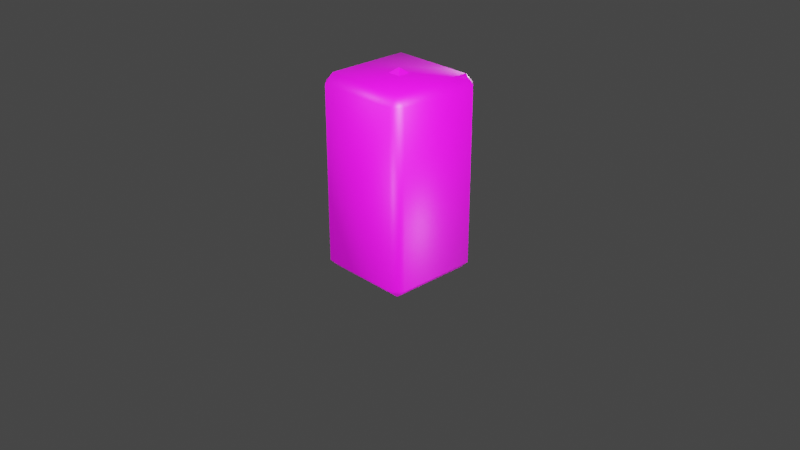 # Source: battery.blend  (saved by Blender 2.80.74; exported with 4.5.12 LTS)
import bpy
from mathutils import Matrix  # noqa: F401  (used for matrix-valued properties, if any)

bpy.ops.wm.read_factory_settings(use_empty=True)
scene = bpy.context.scene
scene.name = 'Scene'

# ---- collections
col_collection = bpy.data.collections.new('Collection'); scene.collection.children.link(col_collection)

# ---- images (referenced by path relative to the original .blend; pixels are not part of the script)
import os
ASSET_DIR = os.environ.get("B2B_ASSET_DIR", "")  # directory of the original .blend (textures are referenced by path, not embedded)
HERE = os.path.dirname(os.path.abspath(__file__))  # packed textures are extracted next to this script under _unpacked/

def load_image(name, relpath, width, height, colorspace="sRGB"):
    """Load a texture the original file referenced (path relative to the .blend, or extracted next to this script)."""
    p = next((c for c in (os.path.join(HERE, relpath), os.path.join(ASSET_DIR, relpath)) if relpath and os.path.exists(c)), "")
    if p:
        img = bpy.data.images.load(p, check_existing=True)
        img.name = name
    else:  # same state as the original file: an image datablock whose file is absent (Cycles renders it pink)
        img = bpy.data.images.new(name, width, height)
        img.source = "FILE"
        img.filepath = "//" + (relpath or name)
    img.colorspace_settings.name = colorspace
    return img
img_tofuu_tex_png = load_image('tofuu_tex.png', 'tofuu_tex.png', 1024, 1024, 'sRGB')
img_render_result = load_image('Render Result', '', 1024, 1024, 'sRGB')

# ---- materials (node trees are filled in below, after node groups)
mat_default_obj = bpy.data.materials.new('Default_OBJ')
mat_default_obj.use_transparent_shadow = False
mat_default_obj.roughness = 0.5
mat_default_obj_1 = bpy.data.materials.new('Default OBJ')
mat_default_obj_1.use_transparent_shadow = False

# ---- node groups
ng_auto_smooth = bpy.data.node_groups.new('Auto Smooth', 'GeometryNodeTree')
_s = ng_auto_smooth.interface.new_socket(name='Geometry', in_out='OUTPUT', socket_type='NodeSocketGeometry')
_s = ng_auto_smooth.interface.new_socket(name='Geometry', in_out='INPUT', socket_type='NodeSocketGeometry')
_s = ng_auto_smooth.interface.new_socket(name='Angle', in_out='INPUT', socket_type='NodeSocketFloat')
_s.subtype = 'ANGLE'
_s.min_value = 0.0
_s.max_value = 3.142
ng_auto_smooth.is_modifier = True
_N = ng_auto_smooth.nodes; _L = ng_auto_smooth.links
n0 = _N.new('NodeGroupOutput'); n0.name = 'Group Output'; n0.location = (480, -100)
n1 = _N.new('NodeGroupInput'); n1.name = 'Group Input'; n1.location = (-420, -300)
n2 = _N.new('NodeGroupInput'); n2.name = 'Group Input.001'; n2.location = (-60, -100)
n3 = _N.new('GeometryNodeSetShadeSmooth'); n3.name = 'Set Shade Smooth'; n3.location = (120, -100)
n3.domain = 'EDGE'
n4 = _N.new('GeometryNodeSetShadeSmooth'); n4.name = 'Set Shade Smooth.001'; n4.location = (300, -100)
n5 = _N.new('GeometryNodeInputMeshEdgeAngle'); n5.name = 'Edge Angle'; n5.location = (-420, -220)
n6 = _N.new('GeometryNodeInputEdgeSmooth'); n6.name = 'Is Edge Smooth'; n6.location = (-60, -160)
n7 = _N.new('GeometryNodeInputShadeSmooth'); n7.name = 'Is Face Smooth'; n7.location = (-240, -340)
n8 = _N.new('FunctionNodeBooleanMath'); n8.name = 'Boolean Math'; n8.location = (-60, -220)
n9 = _N.new('FunctionNodeCompare'); n9.name = 'Compare'; n9.location = (-240, -180)
n9.operation = 'LESS_EQUAL'
_L.new(n5.outputs[0], n9.inputs[0])
_L.new(n4.outputs[0], n0.inputs[0])
_L.new(n1.outputs[1], n9.inputs[1])
_L.new(n9.outputs[0], n8.inputs[0])
_L.new(n7.outputs[0], n8.inputs[1])
_L.new(n2.outputs[0], n3.inputs[0])
_L.new(n6.outputs[0], n3.inputs[1])
_L.new(n3.outputs[0], n4.inputs[0])
_L.new(n8.outputs[0], n3.inputs[2])
n0.is_active_output = True

# ---- material node trees
mat_default_obj.use_nodes = True; mat_default_obj.node_tree.nodes.clear()
_N = mat_default_obj.node_tree.nodes; _L = mat_default_obj.node_tree.links
n0 = _N.new('ShaderNodeOutputMaterial'); n0.name = 'Material Output'; n0.location = (300, 300)
n1 = _N.new('ShaderNodeBsdfPrincipled'); n1.name = 'Principled BSDF'; n1.location = (10, 300)
n1.distribution = 'GGX'
n1.subsurface_method = 'BURLEY'
n1.inputs[3].default_value = 1.45
n1.inputs[27].default_value = (0.0, 0.0, 0.0, 1.0)
n1.inputs[28].default_value = 1.0
n2 = _N.new('ShaderNodeTexImage'); n2.name = 'Image Texture'; n2.location = (-300, 600)
n2.image = img_tofuu_tex_png
_L.new(n1.outputs[0], n0.inputs[0])
_L.new(n2.outputs[0], n1.inputs[0])
n0.is_active_output = True
mat_default_obj_1.use_nodes = True; mat_default_obj_1.node_tree.nodes.clear()
_N = mat_default_obj_1.node_tree.nodes; _L = mat_default_obj_1.node_tree.links
n0 = _N.new('ShaderNodeOutputMaterial'); n0.name = 'Material Output'; n0.location = (300, 300)
n1 = _N.new('ShaderNodeBsdfPrincipled'); n1.name = 'Principled BSDF'; n1.location = (10, 300)
n1.distribution = 'GGX'
n1.subsurface_method = 'BURLEY'
n1.inputs[3].default_value = 1.45
n1.inputs[27].default_value = (0.0, 0.0, 0.0, 1.0)
n1.inputs[28].default_value = 1.0
n2 = _N.new('ShaderNodeTexImage'); n2.name = 'Image Texture'; n2.location = (-180, 280)
n2.image = img_render_result
_L.new(n1.outputs[0], n0.inputs[0])
_L.new(n2.outputs[0], n1.inputs[0])
n0.is_active_output = True

# ---- world
world_world = bpy.data.worlds.new('World'); scene.world = world_world
world_world.use_nodes = True; world_world.node_tree.nodes.clear()
_N = world_world.node_tree.nodes; _L = world_world.node_tree.links
n0 = _N.new('ShaderNodeOutputWorld'); n0.name = 'World Output'; n0.location = (300, 300)
n1 = _N.new('ShaderNodeBackground'); n1.name = 'Background'; n1.location = (10, 300)
n1.inputs[0].default_value = (0.05088, 0.05088, 0.05088, 1.0)
_L.new(n1.outputs[0], n0.inputs[0])
n0.is_active_output = True
world_world.color = (0.05088, 0.05088, 0.05088)
world_world.use_sun_shadow = False
world_world.sun_shadow_jitter_overblur = 0.0

# ---- cameras
cam_camera = bpy.data.cameras.new('Camera')
cam_camera.clip_end = 100.0
cam_camera.ortho_scale = 7.314

# ---- lights
light_light = bpy.data.lights.new('Light', 'POINT')
light_light.transmission_factor = 0.0
light_light.energy = 4000.0
light_light.shadow_soft_size = 0.1
light_light.shadow_maximum_resolution = 0.006
light_light.use_absolute_resolution = True
light_light_001 = bpy.data.lights.new('Light.001', 'POINT')
light_light_001.transmission_factor = 0.0
light_light_001.energy = 1000.0
light_light_001.shadow_soft_size = 0.1
light_light_001.shadow_maximum_resolution = 0.006
light_light_001.use_absolute_resolution = True
light_light_002 = bpy.data.lights.new('Light.002', 'POINT')
light_light_002.transmission_factor = 0.0
light_light_002.energy = 1000.0
light_light_002.shadow_soft_size = 0.1
light_light_002.shadow_maximum_resolution = 0.006
light_light_002.use_absolute_resolution = True
light_light_003 = bpy.data.lights.new('Light.003', 'POINT')
light_light_003.transmission_factor = 0.0
light_light_003.energy = 1000.0
light_light_003.shadow_soft_size = 0.1
light_light_003.shadow_maximum_resolution = 0.006
light_light_003.use_absolute_resolution = True
light_light_004 = bpy.data.lights.new('Light.004', 'POINT')
light_light_004.transmission_factor = 0.0
light_light_004.energy = 1000.0
light_light_004.shadow_soft_size = 0.1
light_light_004.shadow_maximum_resolution = 0.006
light_light_004.use_absolute_resolution = True
light_light_005 = bpy.data.lights.new('Light.005', 'POINT')
light_light_005.transmission_factor = 0.0
light_light_005.energy = 1000.0
light_light_005.shadow_soft_size = 0.1
light_light_005.shadow_maximum_resolution = 0.006
light_light_005.use_absolute_resolution = True

# ---- meshes
me_m_gso_block_111_instance_001_m_gso_block_111_instance_004 = bpy.data.meshes.new('m_GSO_Block_111_Instance.001_m_GSO_Block_111_Instance.004')
me_m_gso_block_111_instance_001_m_gso_block_111_instance_004.from_pydata([(-0.132, 1.5, -0.132), (0.0, 1.6, 8.371e-07), (-0.132, 1.5, 0.132), (-0.132, -0.5, 0.132), (0.0, -0.6, 0.0), (-0.132, -0.5, -0.132), (0.132, 1.5, -0.132), (0.132, 1.5, 0.132), (0.132, -0.5, 0.132), (0.132, -0.5, -0.132), (-0.4467, -0.4467, -0.547), (0.4467, -0.4467, -0.547), (0.4467, 1.447, -0.547), (-0.4467, 1.447, -0.547), (0.4467, 1.547, -0.4467), (0.4467, 1.547, 0.4467), (-0.4467, 1.547, 0.4467), (-0.4467, 1.547, -0.4467), (-0.4467, -0.547, -0.4467), (-0.4467, -0.547, 0.4467), (0.4467, -0.547, 0.4467), (0.4467, -0.547, -0.4467), (0.547, -0.4467, -0.4467), (0.547, -0.4467, 0.4467), (0.547, 1.447, 0.4467), (0.547, 1.447, -0.4467), (-0.547, -0.4467, 0.4467), (-0.547, -0.4467, -0.4467), (-0.547, 1.447, -0.4467), (-0.547, 1.447, 0.4467), (0.4467, -0.4467, 0.547), (-0.4467, -0.4467, 0.547), (-0.4467, 1.447, 0.547), (0.4467, 1.447, 0.547)], [], [(0, 1, 2), (3, 4, 5), (6, 7, 1), (1, 7, 2), (6, 1, 0), (8, 9, 4), (4, 9, 5), (8, 4, 3), (10, 11, 12, 13), (14, 15, 16, 17), (18, 19, 20, 21), (22, 23, 24, 25), (26, 27, 28, 29), (30, 31, 32, 33), (10, 18, 21, 11), (23, 22, 21, 20), (11, 22, 25, 12), (21, 22, 11), (10, 13, 28, 27), (18, 10, 27), (18, 27, 26, 19), (31, 30, 20, 19), (31, 26, 29, 32), (19, 26, 31), (30, 33, 24, 23), (23, 20, 30), (24, 15, 14, 25), (33, 32, 16, 15), (12, 14, 17, 13), (25, 14, 12), (24, 33, 15), (17, 16, 29, 28), (29, 16, 32), (28, 13, 17)])
me_m_gso_block_111_instance_001_m_gso_block_111_instance_004.polygons.foreach_set('use_smooth', [0, 0, 0, 0, 0, 0, 0, 0, 1, 1, 1, 1, 1, 1, 1, 1, 1, 1, 1, 1, 1, 1, 1, 1, 1, 1, 1, 1, 1, 1, 1, 1, 1, 1])
_uv = me_m_gso_block_111_instance_001_m_gso_block_111_instance_004.uv_layers.new(name='UVMap')
_uv.uv.foreach_set('vector', [0.33, 0.4725, 0.3438, 0.5, 0.33, 0.5275, 0.33, 0.5275, 0.3438, 0.5, 0.33, 0.4725, 0.3575, 0.4725, 0.3575, 0.5275, 0.3438, 0.5, 0.3438, 0.5, 0.3575, 0.5275, 0.33, 0.5275, 0.3575, 0.4725, 0.3438, 0.5, 0.33, 0.4725, 0.3575, 0.5275, 0.3575, 0.4725, 0.3438, 0.5, 0.3438, 0.5, 0.3575, 0.4725, 0.33, 0.4725, 0.3575, 0.5275, 0.3438, 0.5, 0.33, 0.5275, 0.2972, 0.4069, 0.3903, 0.4069, 0.3903, 0.5931, 0.2972, 0.5931, 0.3903, 0.4069, 0.3903, 0.5931, 0.2972, 0.5931, 0.2972, 0.4069, 0.2972, 0.4069, 0.2972, 0.5931, 0.3903, 0.5931, 0.3903, 0.4069, 0.2972, 0.4069, 0.2972, 0.5931, 0.3903, 0.5931, 0.3903, 0.4069, 0.2972, 0.5931, 0.2972, 0.4069, 0.3903, 0.4069, 0.3903, 0.5931, 0.3903, 0.4069, 0.2972, 0.4069, 0.2972, 0.5931, 0.3903, 0.5931, 0.2972, 0.3923, 0.2972, 0.4069, 0.3903, 0.4069, 0.3903, 0.3923, 0.3976, 0.5931, 0.3976, 0.4069, 0.3903, 0.4069, 0.3903, 0.5931, 0.3903, 0.4069, 0.3976, 0.4069, 0.3976, 0.5931, 0.3903, 0.5931, 0.3903, 0.4069, 0.3976, 0.4069, 0.3903, 0.3923, 0.2972, 0.4069, 0.2972, 0.5931, 0.2899, 0.5931, 0.2899, 0.4069, 0.2972, 0.4069, 0.2972, 0.3923, 0.2899, 0.4069, 0.2972, 0.4069, 0.2899, 0.4069, 0.2899, 0.5931, 0.2972, 0.5931, 0.2972, 0.4069, 0.3903, 0.4069, 0.3903, 0.3923, 0.2972, 0.3923, 0.2972, 0.4069, 0.2899, 0.4069, 0.2899, 0.5931, 0.2972, 0.5931, 0.2972, 0.3923, 0.2899, 0.4069, 0.2972, 0.4069, 0.3903, 0.4069, 0.3903, 0.5931, 0.3976, 0.5931, 0.3976, 0.4069, 0.3976, 0.4069, 0.3903, 0.3923, 0.3903, 0.4069, 0.3976, 0.5931, 0.3903, 0.5931, 0.3903, 0.4069, 0.3976, 0.4069, 0.3903, 0.6077, 0.2972, 0.6077, 0.2972, 0.5931, 0.3903, 0.5931, 0.3903, 0.5931, 0.3903, 0.6077, 0.2972, 0.6077, 0.2972, 0.5931, 0.3976, 0.5931, 0.3903, 0.6077, 0.3903, 0.5931, 0.3976, 0.5931, 0.3903, 0.6077, 0.3903, 0.5931, 0.2972, 0.4069, 0.2972, 0.5931, 0.2899, 0.5931, 0.2899, 0.4069, 0.2899, 0.5931, 0.2972, 0.5931, 0.2972, 0.6077, 0.2899, 0.5931, 0.2972, 0.5931, 0.2972, 0.6077])
me_m_gso_block_111_instance_001_m_gso_block_111_instance_004.materials.append(mat_default_obj)
me_m_gso_block_111_instance_001_m_gso_block_111_instance_004.use_remesh_preserve_volume = False
me_m_gso_block_111_instance_001_m_gso_block_111_instance_004.use_remesh_preserve_attributes = False
me_m_gso_block_111_instance_001_m_gso_block_111_instance_004.use_mirror_vertex_groups = False
me_m_gso_block_111_instance_001_m_gso_block_111_instance_004.update()
me_m_gso_block_111_instance_001_m_gso_block_111_instance_004.normals_split_custom_set([tuple(v) for v in zip(*[iter([0.6038, -0.7971, 0.0, 0.6038, -0.7971, 0.0, 0.6038, -0.7971, 0.0, 0.6038, 0.7971, 0.0, 0.6038, 0.7971, 0.0, 0.6038, 0.7971, 0.0, -0.6038, -0.7971, 0.0, -0.6038, -0.7971, 0.0, -0.6038, -0.7971, 0.0, 0.0, -0.7971, -0.6038, 0.0, -0.7971, -0.6038, 0.0, -0.7971, -0.6038, 0.0, -0.7971, 0.6038, 0.0, -0.7971, 0.6038, 0.0, -0.7971, 0.6038, -0.6038, 0.7971, 0.0, -0.6038, 0.7971, 0.0, -0.6038, 0.7971, 0.0, 0.0, 0.7971, 0.6038, 0.0, 0.7971, 0.6038, 0.0, 0.7971, 0.6038, 0.0, 0.7971, -0.6038, 0.0, 0.7971, -0.6038, 0.0, 0.7971, -0.6038, 0.3416, 0.3416, 0.8756, -0.3416, 0.3416, 0.8756, -0.3416, -0.3416, 0.8756, 0.3416, -0.3416, 0.8756, -0.3416, -0.8756, 0.3416, -0.3416, -0.8756, -0.3416, 0.3416, -0.8756, -0.3416, 0.3416, -0.8756, 0.3416, 0.3416, 0.8756, 0.3416, 0.3416, 0.8756, -0.3416, -0.3416, 0.8756, -0.3416, -0.3416, 0.8756, 0.3416, -0.8756, 0.3416, 0.3416, -0.8756, 0.3416, -0.3416, -0.8756, -0.3416, -0.3416, -0.8756, -0.3416, 0.3416, 0.8756, 0.3416, -0.3416, 0.8756, 0.3416, 0.3416, 0.8756, -0.3416, 0.3416, 0.8756, -0.3416, -0.3416, -0.3416, 0.3416, -0.8756, 0.3416, 0.3416, -0.8756, 0.3416, -0.3416, -0.8756, -0.3416, -0.3416, -0.8756, 0.3416, 0.3416, 0.8756, 0.3416, 0.8756, 0.3416, -0.3416, 0.8756, 0.3416, -0.3416, 0.3416, 0.8756, -0.8756, 0.3416, -0.3416, -0.8756, 0.3416, 0.3416, -0.3416, 0.8756, 0.3416, -0.3416, 0.8756, -0.3416, -0.3416, 0.3416, 0.8756, -0.8756, 0.3416, 0.3416, -0.8756, -0.3416, 0.3416, -0.3416, -0.3416, 0.8756, -0.3416, 0.8756, 0.3416, -0.8756, 0.3416, 0.3416, -0.3416, 0.3416, 0.8756, 0.3416, 0.3416, 0.8756, 0.3416, -0.3416, 0.8756, 0.8756, -0.3416, 0.3416, 0.8756, 0.3416, 0.3416, 0.3416, 0.8756, 0.3416, 0.3416, 0.3416, 0.8756, 0.8756, 0.3416, 0.3416, 0.3416, 0.8756, 0.3416, 0.8756, 0.3416, 0.3416, 0.8756, 0.3416, -0.3416, 0.3416, 0.8756, -0.3416, 0.3416, 0.3416, -0.8756, -0.3416, 0.3416, -0.8756, -0.3416, 0.8756, -0.3416, 0.3416, 0.8756, -0.3416, 0.3416, 0.3416, -0.8756, 0.8756, 0.3416, -0.3416, 0.8756, -0.3416, -0.3416, 0.3416, -0.3416, -0.8756, 0.3416, 0.8756, -0.3416, 0.8756, 0.3416, -0.3416, 0.3416, 0.3416, -0.8756, -0.3416, 0.3416, -0.8756, -0.3416, -0.3416, -0.8756, -0.8756, -0.3416, -0.3416, -0.8756, 0.3416, -0.3416, -0.8756, 0.3416, -0.3416, -0.3416, 0.8756, -0.3416, -0.3416, 0.3416, -0.8756, -0.8756, -0.3416, -0.3416, -0.3416, -0.8756, -0.3416, -0.3416, -0.8756, 0.3416, -0.8756, -0.3416, 0.3416, -0.3416, -0.3416, -0.8756, 0.3416, -0.3416, -0.8756, 0.3416, -0.8756, -0.3416, -0.3416, -0.8756, -0.3416, -0.3416, -0.3416, 0.8756, -0.3416, -0.8756, 0.3416, 0.3416, -0.8756, 0.3416, 0.3416, -0.3416, 0.8756, -0.8756, -0.3416, 0.3416, -0.3416, -0.8756, 0.3416, -0.3416, -0.3416, 0.8756, -0.8756, -0.3416, -0.3416, -0.3416, -0.3416, -0.8756, -0.3416, -0.8756, -0.3416, 0.3416, -0.8756, 0.3416, 0.3416, -0.8756, -0.3416, 0.8756, -0.3416, -0.3416, 0.8756, -0.3416, 0.3416, 0.8756, -0.3416, -0.3416, 0.3416, -0.8756, -0.3416, 0.3416, -0.3416, -0.8756, 0.8756, -0.3416, 0.3416, 0.3416, -0.3416, 0.8756, 0.3416, -0.8756, 0.3416])] * 3)])
me_m_ven_battery_111_led_instance = bpy.data.meshes.new('m_VEN_Battery_111_LED Instance')
me_m_ven_battery_111_led_instance.from_pydata([(-0.4567, -0.2905, 0.3275), (-0.4745, -0.2588, 0.3343), (0.4745, 0.00839, -0.3343), (-0.4817, 1.315, 0.4046), (-0.4745, 1.259, 0.3343), (0.4817, 0.00839, -0.4046), (-0.487, 1.282, 0.3728), (0.4817, 0.9916, -0.4046), (-0.4567, 0.3383, 0.3275), (-0.4567, 1.29, 0.3275), (0.4817, 0.3383, -0.4046), (-0.487, 0.9884, 0.3728), (0.4817, 0.665, -0.4046), (-0.4817, -0.3149, 0.4046), (-0.487, 0.00839, 0.3728), (-0.487, -0.2823, 0.3728), (0.4567, 0.00839, -0.3275), (-0.4567, 0.00839, 0.3275), (0.487, -0.2823, -0.3728), (-0.487, 0.3351, 0.3728), (0.487, 0.00839, -0.3728), (0.4817, -0.3149, -0.4046), (0.487, 0.9884, -0.3728), (0.4567, 1.29, -0.3275), (-0.4817, 0.665, 0.4046), (-0.4745, 0.3383, 0.3343), (0.487, 0.3383, -0.3728), (0.487, 1.282, -0.3728), (-0.4817, 0.9916, 0.4046), (-0.4567, 0.9916, 0.3275), (-0.4817, 0.00839, 0.4046), (0.4745, 1.259, -0.3343), (-0.4745, 0.00839, 0.3343), (0.4817, 1.315, -0.4046), (-0.4745, 0.9884, 0.3343), (0.4745, -0.2588, -0.3343), (-0.4567, 0.6617, 0.3275), (-0.4745, 0.6617, 0.3343), (-0.487, 0.6617, 0.3728), (-0.4817, 0.3351, 0.4046), (0.4567, -0.2905, -0.3275), (0.4567, 0.9884, -0.3275), (0.4745, 0.9884, -0.3343), (0.4567, 0.6617, -0.3275), (0.4745, 0.6617, -0.3343), (0.487, 0.6617, -0.3728), (0.4567, 0.3351, -0.3275), (0.4745, 0.3351, -0.3343), (-0.3275, -0.2905, -0.4567), (-0.3343, -0.2588, -0.4745), (0.3343, 0.00839, 0.4745), (-0.4046, 1.315, -0.4817), (-0.3343, 1.259, -0.4745), (0.4046, 0.00839, 0.4817), (-0.3728, 1.282, -0.487), (0.3275, 0.9916, 0.4567), (0.3728, 0.01165, 0.487), (-0.3275, 1.29, -0.4567), (0.4046, 0.3383, 0.4817), (-0.3728, 0.9884, -0.487), (0.3343, 0.3383, 0.4745), (0.3275, 0.665, 0.4567), (0.4046, 0.665, 0.4817), (-0.4046, -0.3149, -0.4817), (-0.3728, 0.00839, -0.487), (-0.3728, -0.2823, -0.487), (0.3275, 0.00839, 0.4567), (-0.3275, 0.00839, -0.4567), (0.3728, -0.2823, 0.487), (-0.3728, 0.3351, -0.487), (0.4046, -0.3149, 0.4817), (0.3728, 0.665, 0.487), (0.3728, 0.9884, 0.487), (0.3275, 1.29, 0.4567), (-0.4046, 0.665, -0.4817), (-0.3275, 0.665, -0.4567), (0.3275, 0.3383, 0.4567), (0.3728, 0.3383, 0.487), (0.3728, 1.282, 0.487), (-0.4046, 0.00839, -0.4817), (0.3343, 1.259, 0.4745), (-0.3343, 0.00839, -0.4745), (0.4046, 1.315, 0.4817), (-0.4046, 0.9884, -0.4817), (-0.3275, 0.9884, -0.4567), (-0.3343, 0.9884, -0.4745), (0.3343, -0.2588, 0.4745), (-0.3343, 0.6617, -0.4745), (-0.3728, 0.6617, -0.487), (-0.4046, 0.3351, -0.4817), (-0.3275, 0.3351, -0.4567), (-0.3343, 0.3351, -0.4745), (0.3275, -0.2905, 0.4567), (0.4046, 0.9884, 0.4817), (0.3343, 0.9884, 0.4745), (0.3343, 0.6617, 0.4745)], [], [(0, 13, 1), (1, 13, 15), (4, 3, 9), (3, 4, 6), (90, 67, 81, 91), (79, 89, 69, 64), (44, 47, 26, 45), (52, 85, 59, 54), (13, 30, 14, 15), (6, 11, 28, 3), (9, 29, 34, 4), (91, 81, 64, 69), (17, 0, 1, 32), (4, 34, 11, 6), (67, 48, 49, 81), (88, 69, 89, 74), (75, 90, 91, 87), (47, 2, 20, 26), (22, 45, 12, 7), (40, 21, 35), (35, 21, 18), (31, 33, 23), (33, 31, 27), (2, 35, 18, 20), (55, 61, 95, 94), (53, 58, 77, 56), (85, 87, 88, 59), (80, 94, 72, 78), (59, 88, 74, 83), (50, 86, 68, 56), (37, 25, 19, 38), (32, 1, 15, 14), (94, 95, 71, 72), (61, 76, 60, 95), (46, 16, 2, 47), (38, 19, 39, 24), (8, 17, 32, 25), (73, 55, 94, 80), (5, 10, 26, 20), (48, 63, 49), (49, 63, 65), (52, 51, 57), (51, 52, 54), (76, 66, 50, 60), (27, 22, 7, 33), (70, 53, 56, 68), (11, 38, 24, 28), (16, 40, 35, 2), (87, 91, 69, 88), (25, 32, 14, 19), (72, 71, 62, 93), (60, 50, 56, 77), (81, 49, 65, 64), (84, 75, 87, 85), (41, 43, 44, 42), (29, 36, 37, 34), (42, 44, 45, 22), (92, 70, 86), (86, 70, 68), (80, 82, 73), (82, 80, 78), (23, 41, 42, 31), (78, 72, 93, 82), (71, 77, 58, 62), (63, 79, 64, 65), (43, 46, 47, 44), (31, 42, 22, 27), (95, 60, 77, 71), (54, 59, 83, 51), (57, 84, 85, 52), (45, 26, 10, 12), (36, 8, 25, 37), (34, 37, 38, 11), (30, 39, 19, 14), (21, 5, 20, 18), (66, 92, 86, 50)])
me_m_ven_battery_111_led_instance.polygons.foreach_set('use_smooth', [True] * 76)
_uv = me_m_ven_battery_111_led_instance.uv_layers.new(name='UVMap')
_uv.uv.foreach_set('vector', [0.09083, 0.04801, 0.017, 0.04801, 0.08446, 0.04801, 0.08446, 0.04801, 0.017, 0.04801, 0.05073, 0.04801, 0.08446, 0.5821, 0.01063, 0.5821, 0.09083, 0.5821, 0.017, 0.5821, 0.08446, 0.5821, 0.05073, 0.5821, 0.09083, 0.2133, 0.09083, 0.173, 0.08446, 0.173, 0.08446, 0.2133, 0.017, 0.173, 0.017, 0.2133, 0.05073, 0.2133, 0.05073, 0.173, 0.08446, 0.34, 0.08446, 0.2997, 0.05073, 0.2997, 0.05073, 0.34, 0.08446, 0.5821, 0.08446, 0.5418, 0.05073, 0.5418, 0.05073, 0.5821, 0.017, 0.04801, 0.017, 0.08831, 0.05073, 0.08831, 0.05073, 0.04801, 0.05073, 0.5821, 0.05073, 0.5418, 0.017, 0.5418, 0.017, 0.5821, 0.09083, 0.5821, 0.09083, 0.5418, 0.08446, 0.5418, 0.08446, 0.5821, 0.08446, 0.2133, 0.08446, 0.173, 0.05073, 0.173, 0.05073, 0.2133, 0.09083, 0.08831, 0.09083, 0.04801, 0.08446, 0.04801, 0.08446, 0.08831, 0.08446, 0.5821, 0.08446, 0.5418, 0.05073, 0.5418, 0.05073, 0.5821, 0.09083, 0.08831, 0.09083, 0.04801, 0.08446, 0.04801, 0.08446, 0.08831, 0.05073, 0.34, 0.05073, 0.2997, 0.017, 0.2997, 0.017, 0.34, 0.09083, 0.34, 0.09083, 0.2997, 0.08446, 0.2997, 0.08446, 0.34, 0.08446, 0.2133, 0.08446, 0.173, 0.05073, 0.173, 0.05073, 0.2133, 0.05073, 0.4587, 0.05073, 0.4184, 0.017, 0.4184, 0.017, 0.4587, 0.09083, 0.04801, 0.017, 0.04801, 0.08446, 0.04801, 0.08446, 0.04801, 0.017, 0.04801, 0.05073, 0.04801, 0.08446, 0.5821, 0.01063, 0.5821, 0.09083, 0.5821, 0.017, 0.5821, 0.08446, 0.5821, 0.05073, 0.5821, 0.08446, 0.08831, 0.08446, 0.04801, 0.05073, 0.04801, 0.05073, 0.08831, 0.09083, 0.4587, 0.09083, 0.4184, 0.08446, 0.4184, 0.08446, 0.4587, 0.017, 0.173, 0.017, 0.2133, 0.05073, 0.2133, 0.05073, 0.173, 0.08446, 0.4587, 0.08446, 0.4184, 0.05073, 0.4184, 0.05073, 0.4587, 0.08446, 0.5821, 0.08446, 0.5418, 0.05073, 0.5418, 0.05073, 0.5821, 0.05073, 0.4587, 0.05073, 0.4184, 0.017, 0.4184, 0.017, 0.4587, 0.08446, 0.08831, 0.08446, 0.04801, 0.05073, 0.04801, 0.05073, 0.08831, 0.08446, 0.34, 0.08446, 0.2997, 0.05073, 0.2997, 0.05073, 0.34, 0.08446, 0.08831, 0.08446, 0.04801, 0.05073, 0.04801, 0.05073, 0.08831, 0.08446, 0.4587, 0.08446, 0.4184, 0.05073, 0.4184, 0.05073, 0.4587, 0.09083, 0.34, 0.09083, 0.2997, 0.08446, 0.2997, 0.08446, 0.34, 0.09083, 0.2133, 0.09083, 0.173, 0.08446, 0.173, 0.08446, 0.2133, 0.05073, 0.34, 0.05073, 0.2997, 0.017, 0.2997, 0.017, 0.34, 0.09083, 0.2133, 0.09083, 0.173, 0.08446, 0.173, 0.08446, 0.2133, 0.09083, 0.5821, 0.09083, 0.5418, 0.08446, 0.5418, 0.08446, 0.5821, 0.017, 0.173, 0.017, 0.2133, 0.05073, 0.2133, 0.05073, 0.173, 0.09083, 0.04801, 0.017, 0.04801, 0.08446, 0.04801, 0.08446, 0.04801, 0.017, 0.04801, 0.05073, 0.04801, 0.08446, 0.5821, 0.01063, 0.5821, 0.09083, 0.5821, 0.017, 0.5821, 0.08446, 0.5821, 0.05073, 0.5821, 0.09083, 0.2133, 0.09083, 0.173, 0.08446, 0.173, 0.08446, 0.2133, 0.05073, 0.5821, 0.05073, 0.5418, 0.017, 0.5418, 0.017, 0.5821, 0.017, 0.04801, 0.017, 0.08831, 0.05073, 0.08831, 0.05073, 0.04801, 0.05073, 0.4587, 0.05073, 0.4184, 0.017, 0.4184, 0.017, 0.4587, 0.09083, 0.08831, 0.09083, 0.04801, 0.08446, 0.04801, 0.08446, 0.08831, 0.08446, 0.34, 0.08446, 0.2997, 0.05073, 0.2997, 0.05073, 0.34, 0.08446, 0.2133, 0.08446, 0.173, 0.05073, 0.173, 0.05073, 0.2133, 0.05073, 0.4587, 0.05073, 0.4184, 0.017, 0.4184, 0.017, 0.4587, 0.08446, 0.2133, 0.08446, 0.173, 0.05073, 0.173, 0.05073, 0.2133, 0.08446, 0.08831, 0.08446, 0.04801, 0.05073, 0.04801, 0.05073, 0.08831, 0.09083, 0.4587, 0.09083, 0.4184, 0.08446, 0.4184, 0.08446, 0.4587, 0.09083, 0.4587, 0.09083, 0.4184, 0.08446, 0.4184, 0.08446, 0.4587, 0.09083, 0.4587, 0.09083, 0.4184, 0.08446, 0.4184, 0.08446, 0.4587, 0.08446, 0.4587, 0.08446, 0.4184, 0.05073, 0.4184, 0.05073, 0.4587, 0.09083, 0.04801, 0.017, 0.04801, 0.08446, 0.04801, 0.08446, 0.04801, 0.017, 0.04801, 0.05073, 0.04801, 0.08446, 0.5821, 0.01063, 0.5821, 0.09083, 0.5821, 0.017, 0.5821, 0.08446, 0.5821, 0.05073, 0.5821, 0.09083, 0.5821, 0.09083, 0.5418, 0.08446, 0.5418, 0.08446, 0.5821, 0.05073, 0.5821, 0.05073, 0.5418, 0.017, 0.5418, 0.017, 0.5821, 0.05073, 0.34, 0.05073, 0.2997, 0.017, 0.2997, 0.017, 0.34, 0.017, 0.04801, 0.017, 0.08831, 0.05073, 0.08831, 0.05073, 0.04801, 0.09083, 0.34, 0.09083, 0.2997, 0.08446, 0.2997, 0.08446, 0.34, 0.08446, 0.5821, 0.08446, 0.5418, 0.05073, 0.5418, 0.05073, 0.5821, 0.08446, 0.34, 0.08446, 0.2997, 0.05073, 0.2997, 0.05073, 0.34, 0.05073, 0.5821, 0.05073, 0.5418, 0.017, 0.5418, 0.017, 0.5821, 0.09083, 0.5821, 0.09083, 0.5418, 0.08446, 0.5418, 0.08446, 0.5821, 0.05073, 0.34, 0.05073, 0.2997, 0.017, 0.2997, 0.017, 0.34, 0.09083, 0.34, 0.09083, 0.2997, 0.08446, 0.2997, 0.08446, 0.34, 0.08446, 0.4587, 0.08446, 0.4184, 0.05073, 0.4184, 0.05073, 0.4587, 0.017, 0.173, 0.017, 0.2133, 0.05073, 0.2133, 0.05073, 0.173, 0.017, 0.04801, 0.017, 0.08831, 0.05073, 0.08831, 0.05073, 0.04801, 0.09083, 0.08831, 0.09083, 0.04801, 0.08446, 0.04801, 0.08446, 0.08831])
me_m_ven_battery_111_led_instance.materials.append(mat_default_obj_1)
me_m_ven_battery_111_led_instance.use_remesh_preserve_volume = False
me_m_ven_battery_111_led_instance.use_remesh_preserve_attributes = False
me_m_ven_battery_111_led_instance.use_mirror_vertex_groups = False
me_m_ven_battery_111_led_instance.update()
me_m_gso_block_111_instance_006 = bpy.data.meshes.new('m_GSO_Block_111 Instance.006')
me_m_gso_block_111_instance_006.from_pydata([(0.4455, 1.445, -0.5), (0.4455, -0.4455, -0.5), (0.4455, 1.446, 0.5), (0.4455, -0.4455, 0.5), (-0.4455, 1.446, 0.5), (-0.4455, -0.4455, 0.5), (-0.4455, 1.445, -0.5), (-0.4455, -0.4455, -0.5), (0.5, 1.446, 0.4455), (0.5, -0.4455, 0.4455), (0.4455, 1.5, 0.4455), (0.4455, -0.5, 0.4455), (-0.4455, -0.5, 0.4455), (-0.4455, 1.5, 0.4455), (-0.5, 1.446, 0.4455), (-0.5, -0.4455, 0.4455), (-0.5, 1.445, -0.4455), (-0.5, -0.4455, -0.4455), (0.5, 1.445, -0.4455), (0.5, -0.4455, -0.4455), (0.4455, 1.5, -0.4455), (0.4455, -0.5, -0.4455), (-0.4455, -0.5, -0.4455), (-0.4455, 1.5, -0.4455), (-0.2925, 1.301, -0.45), (0.2925, 1.301, -0.45), (-0.2925, -0.301, -0.45), (0.2925, -0.301, -0.45), (0.2925, 1.301, 0.45), (0.2925, -0.3009, 0.45), (-0.2925, 1.301, 0.45), (-0.2925, -0.3009, 0.45), (0.45, 1.301, -0.2925), (0.45, 1.301, 0.2925), (0.45, -0.301, -0.2925), (0.45, -0.3009, 0.2925), (-0.45, 1.301, 0.2925), (-0.45, -0.3009, 0.2925), (-0.45, 1.301, -0.2925), (-0.45, -0.301, -0.2925), (-0.2905, 1.297, -0.405), (0.2905, 1.297, -0.405), (-0.2905, -0.2969, -0.405), (0.2905, -0.2969, -0.405), (0.2905, 1.297, 0.405), (0.2905, -0.2969, 0.405), (-0.2905, 1.297, 0.405), (-0.2905, -0.2969, 0.405), (0.405, 1.297, -0.2905), (0.405, 1.297, 0.2905), (0.405, -0.2969, -0.2905), (0.405, -0.2969, 0.2905), (-0.405, 1.297, 0.2905), (-0.405, -0.2969, 0.2905), (-0.405, 1.297, -0.2905), (-0.405, -0.2969, -0.2905)], [], [(1, 7, 26, 27), (16, 17, 39, 38), (21, 11, 12, 22), (23, 13, 10, 20), (18, 8, 33, 32), (6, 0, 25, 24), (2, 10, 13, 4), (5, 4, 14, 15), (23, 16, 14, 13), (13, 14, 4), (1, 0, 18, 19), (0, 6, 23, 20), (8, 18, 20, 10), (18, 0, 20), (10, 2, 8), (3, 9, 8, 2), (9, 11, 21, 19), (5, 12, 11, 3), (9, 3, 11), (19, 21, 1), (7, 1, 21, 22), (7, 17, 16, 6), (22, 12, 15, 17), (22, 17, 7), (23, 6, 16), (15, 12, 5), (39, 37, 53, 55), (31, 29, 45, 47), (36, 38, 54, 52), (28, 30, 46, 44), (9, 19, 34, 35), (3, 2, 28, 29), (8, 9, 35, 33), (0, 1, 27, 25), (14, 16, 38, 36), (2, 4, 30, 28), (17, 15, 37, 39), (5, 3, 29, 31), (19, 18, 32, 34), (7, 6, 24, 26), (15, 14, 36, 37), (4, 5, 31, 30), (26, 24, 40, 42), (34, 32, 48, 50), (30, 31, 47, 46), (24, 25, 41, 40), (38, 39, 55, 54), (32, 33, 49, 48), (27, 26, 42, 43), (35, 34, 50, 51), (29, 28, 44, 45), (37, 36, 52, 53), (25, 27, 43, 41), (33, 35, 51, 49)])
me_m_gso_block_111_instance_006.polygons.foreach_set('use_smooth', [True] * 54)
_uv = me_m_gso_block_111_instance_006.uv_layers.new(name='UVMap')
_uv.uv.foreach_set('vector', [0.1174, 0.9332, 0.1174, 0.8218, 0.1174, 0.8218, 0.1174, 0.9332, 0.03492, 0.815, 0.07495, 0.815, 0.07495, 0.815, 0.03492, 0.815, 0.115, 0.9332, 0.07495, 0.9332, 0.07495, 0.8218, 0.115, 0.8218, 0.07495, 0.9332, 0.03492, 0.9332, 0.03492, 0.8218, 0.07495, 0.8218, 0.07495, 0.815, 0.03492, 0.815, 0.03492, 0.815, 0.07495, 0.815, 0.03492, 0.8082, 0.03492, 0.6968, 0.03492, 0.6968, 0.03492, 0.8082, 0.03247, 0.8218, 0.03492, 0.8218, 0.03492, 0.9332, 0.03247, 0.9332, 0.0774, 0.8082, 0.1174, 0.8082, 0.1174, 0.815, 0.0774, 0.815, 0.07495, 0.9332, 0.07495, 0.94, 0.03492, 0.94, 0.03492, 0.9332, 0.03492, 0.9332, 0.03492, 0.94, 0.03247, 0.9332, 0.07495, 0.6968, 0.03492, 0.6968, 0.03492, 0.69, 0.07495, 0.69, 0.03492, 0.6968, 0.03492, 0.8082, 0.03247, 0.8082, 0.03247, 0.6968, 0.03492, 0.815, 0.07495, 0.815, 0.07495, 0.8218, 0.03492, 0.8218, 0.03492, 0.69, 0.03492, 0.6968, 0.03247, 0.6968, 0.03492, 0.8218, 0.03247, 0.8218, 0.03492, 0.815, 0.0774, 0.6968, 0.0774, 0.69, 0.1174, 0.69, 0.1174, 0.6968, 0.07495, 0.94, 0.07495, 0.9332, 0.115, 0.9332, 0.115, 0.94, 0.0774, 0.8082, 0.07495, 0.8082, 0.07495, 0.6968, 0.0774, 0.6968, 0.0774, 0.69, 0.0774, 0.6968, 0.07495, 0.6968, 0.115, 0.94, 0.115, 0.9332, 0.1174, 0.9332, 0.1174, 0.8218, 0.1174, 0.9332, 0.115, 0.9332, 0.115, 0.8218, 0.07495, 0.8082, 0.07495, 0.815, 0.03492, 0.815, 0.03492, 0.8082, 0.115, 0.8218, 0.07495, 0.8218, 0.07495, 0.815, 0.115, 0.815, 0.115, 0.8218, 0.115, 0.815, 0.1174, 0.8218, 0.03247, 0.8082, 0.03492, 0.8082, 0.03492, 0.815, 0.0774, 0.815, 0.07495, 0.8082, 0.0774, 0.8082, 0.115, 0.815, 0.07495, 0.815, 0.07495, 0.815, 0.115, 0.815, 0.0774, 0.8082, 0.0774, 0.6968, 0.0774, 0.6968, 0.0774, 0.8082, 0.03492, 0.94, 0.07495, 0.94, 0.07495, 0.94, 0.03492, 0.94, 0.03247, 0.8218, 0.03247, 0.9332, 0.03247, 0.9332, 0.03247, 0.8218, 0.07495, 0.94, 0.115, 0.94, 0.115, 0.94, 0.07495, 0.94, 0.0774, 0.6968, 0.1174, 0.6968, 0.1174, 0.6968, 0.0774, 0.6968, 0.1174, 0.69, 0.0774, 0.69, 0.0774, 0.69, 0.1174, 0.69, 0.03492, 0.6968, 0.07495, 0.6968, 0.07495, 0.6968, 0.03492, 0.6968, 0.03492, 0.94, 0.07495, 0.94, 0.07495, 0.94, 0.03492, 0.94, 0.03247, 0.8218, 0.03247, 0.9332, 0.03247, 0.9332, 0.03247, 0.8218, 0.115, 0.815, 0.07495, 0.815, 0.07495, 0.815, 0.115, 0.815, 0.0774, 0.8082, 0.0774, 0.6968, 0.0774, 0.6968, 0.0774, 0.8082, 0.07495, 0.69, 0.03492, 0.69, 0.03492, 0.69, 0.07495, 0.69, 0.07495, 0.8082, 0.03492, 0.8082, 0.03492, 0.8082, 0.07495, 0.8082, 0.0774, 0.815, 0.1174, 0.815, 0.1174, 0.815, 0.0774, 0.815, 0.1174, 0.8082, 0.0774, 0.8082, 0.0774, 0.8082, 0.1174, 0.8082, 0.07495, 0.8082, 0.03492, 0.8082, 0.03492, 0.8082, 0.07495, 0.8082, 0.07495, 0.69, 0.03492, 0.69, 0.03492, 0.69, 0.07495, 0.69, 0.1174, 0.8082, 0.0774, 0.8082, 0.0774, 0.8082, 0.1174, 0.8082, 0.03492, 0.8082, 0.03492, 0.6968, 0.03492, 0.6968, 0.03492, 0.8082, 0.03492, 0.815, 0.07495, 0.815, 0.07495, 0.815, 0.03492, 0.815, 0.07495, 0.815, 0.03492, 0.815, 0.03492, 0.815, 0.07495, 0.815, 0.1174, 0.9332, 0.1174, 0.8218, 0.1174, 0.8218, 0.1174, 0.9332, 0.07495, 0.94, 0.115, 0.94, 0.115, 0.94, 0.07495, 0.94, 0.0774, 0.6968, 0.1174, 0.6968, 0.1174, 0.6968, 0.0774, 0.6968, 0.0774, 0.815, 0.1174, 0.815, 0.1174, 0.815, 0.0774, 0.815, 0.03492, 0.6968, 0.07495, 0.6968, 0.07495, 0.6968, 0.03492, 0.6968, 0.1174, 0.69, 0.0774, 0.69, 0.0774, 0.69, 0.1174, 0.69])
me_m_gso_block_111_instance_006.materials.append(mat_default_obj)
me_m_gso_block_111_instance_006.use_remesh_preserve_volume = False
me_m_gso_block_111_instance_006.use_remesh_preserve_attributes = False
me_m_gso_block_111_instance_006.use_mirror_vertex_groups = False
me_m_gso_block_111_instance_006.update()
me_m_gso_block_111_instance_009 = bpy.data.meshes.new('m_GSO_Block_111 Instance.009')
me_m_gso_block_111_instance_009.from_pydata([(-0.3176, 1.297, -0.405), (0.3176, 1.297, -0.405), (-0.3176, -0.2969, -0.405), (0.3176, -0.2969, -0.405), (0.3176, 1.297, 0.405), (0.3176, -0.2969, 0.405), (-0.3176, 1.297, 0.405), (-0.3176, -0.2969, 0.405), (0.405, 1.297, -0.3176), (0.405, 1.297, 0.3176), (0.405, -0.2969, -0.3176), (0.405, -0.2969, 0.3176), (-0.405, 1.297, 0.3176), (-0.405, -0.2969, 0.3176), (-0.405, 1.297, -0.3176), (-0.405, -0.2969, -0.3176)], [], [(1, 3, 2, 0), (5, 4, 6, 7), (13, 12, 14, 15), (10, 8, 9, 11)])
me_m_gso_block_111_instance_009.polygons.foreach_set('use_smooth', [True] * 4)
_uv = me_m_gso_block_111_instance_009.uv_layers.new(name='UVMap')
_uv.uv.foreach_set('vector', [0.133, 0.598, 0.133, 0.402, 0.05455, 0.402, 0.05455, 0.598, 0.133, 0.402, 0.133, 0.598, 0.05455, 0.598, 0.05455, 0.402, 0.04474, 0.5784, 0.1428, 0.5784, 0.1428, 0.4216, 0.04474, 0.4216, 0.04474, 0.4216, 0.1428, 0.4216, 0.1428, 0.5784, 0.04474, 0.5784])
me_m_gso_block_111_instance_009.materials.append(mat_default_obj)
me_m_gso_block_111_instance_009.use_remesh_preserve_volume = False
me_m_gso_block_111_instance_009.use_remesh_preserve_attributes = False
me_m_gso_block_111_instance_009.use_mirror_vertex_groups = False
me_m_gso_block_111_instance_009.update()
me_m_gso_block_111_instance_009.normals_split_custom_set([tuple(v) for v in zip(*[iter([0.2678, 0.3485, -0.8982, 0.2678, -0.3485, -0.8982, -0.2678, -0.3485, -0.8982, -0.2678, 0.3485, -0.8982, 0.2678, -0.3485, 0.8982, 0.2678, 0.3485, 0.8982, -0.2678, 0.3485, 0.8982, -0.2678, -0.3485, 0.8982, -0.8982, -0.3485, 0.2678, -0.8982, 0.3485, 0.2678, -0.8982, 0.3485, -0.2678, -0.8982, -0.3485, -0.2678, 0.8982, -0.3485, -0.2678, 0.8982, 0.3485, -0.2678, 0.8982, 0.3485, 0.2678, 0.8982, -0.3485, 0.2678])] * 3)])

# ---- objects
ob_m_gso_block_111_instance_001_m_gso_block_111_instance_004 = bpy.data.objects.new('m_GSO_Block_111_Instance.001_m_GSO_Block_111_Instance.004', me_m_gso_block_111_instance_001_m_gso_block_111_instance_004)
ob_m_ven_battery_111_led_instance = bpy.data.objects.new('m_VEN_Battery_111_LED Instance', me_m_ven_battery_111_led_instance)
ob_light = bpy.data.objects.new('Light', light_light)
ob_camera = bpy.data.objects.new('Camera', cam_camera)
ob_light_001 = bpy.data.objects.new('Light.001', light_light_001)
ob_light_002 = bpy.data.objects.new('Light.002', light_light_002)
ob_light_003 = bpy.data.objects.new('Light.003', light_light_003)
ob_light_004 = bpy.data.objects.new('Light.004', light_light_004)
ob_light_005 = bpy.data.objects.new('Light.005', light_light_005)
ob_m_gso_block_111_instance_000 = bpy.data.objects.new('m_GSO_Block_111 Instance.000', me_m_gso_block_111_instance_006)
ob_m_gso_block_111_instance_002 = bpy.data.objects.new('m_GSO_Block_111 Instance.002', me_m_gso_block_111_instance_009)

# ---- transforms, parenting, visibility, modifiers, constraints
ob_m_gso_block_111_instance_001_m_gso_block_111_instance_004.location = (0.0, 0.0, 0.0)
ob_m_gso_block_111_instance_001_m_gso_block_111_instance_004.rotation_euler = (1.571, -0.0, 0.0)
ob_m_gso_block_111_instance_001_m_gso_block_111_instance_004.lineart.crease_threshold = 0.0
ob_m_ven_battery_111_led_instance.location = (0.0, 0.0, 0.0)
ob_m_ven_battery_111_led_instance.rotation_euler = (1.571, -0.0, 0.0)
ob_m_ven_battery_111_led_instance.lineart.crease_threshold = 0.0
_m = ob_m_ven_battery_111_led_instance.modifiers.new('Auto Smooth', 'NODES')
_m.node_group = ng_auto_smooth
_gi = [s.identifier for s in ng_auto_smooth.interface.items_tree if s.item_type == 'SOCKET' and s.in_out == 'INPUT']
_m[_gi[1]] = 0.5236  # Angle
ob_light.location = (5.076, -2.995, 4.904)
ob_light.rotation_euler = (0.6503, 0.05522, 1.866)
ob_light.lock_rotations_4d = False
ob_light.empty_display_type = 'ARROWS'
ob_light.color = (0.0, 0.0, 0.0, 0.0)
ob_light.lineart.crease_threshold = 0.0
ob_camera.location = (7.359, -6.926, 4.958)
ob_camera.rotation_euler = (1.109, 0.0, 0.8149)
ob_camera.lock_rotations_4d = False
ob_camera.empty_display_type = 'ARROWS'
ob_camera.color = (0.0, 0.0, 0.0, 0.0)
ob_camera.display_type = 'WIRE'
ob_camera.lineart.crease_threshold = 0.0
ob_light_001.location = (6.646, 2.288, -4.733)
ob_light_001.rotation_euler = (0.6503, 0.05522, 1.866)
ob_light_001.lock_rotations_4d = False
ob_light_001.empty_display_type = 'ARROWS'
ob_light_001.color = (0.0, 0.0, 0.0, 0.0)
ob_light_001.lineart.crease_threshold = 0.0
ob_light_002.location = (2.75, -6.862, -1.165)
ob_light_002.rotation_euler = (0.6503, 0.05522, 1.866)
ob_light_002.lock_rotations_4d = False
ob_light_002.empty_display_type = 'ARROWS'
ob_light_002.color = (0.0, 0.0, 0.0, 0.0)
ob_light_002.lineart.crease_threshold = 0.0
ob_light_003.location = (-2.78, -5.644, 5.729)
ob_light_003.rotation_euler = (0.6503, 0.05522, 1.866)
ob_light_003.lock_rotations_4d = False
ob_light_003.empty_display_type = 'ARROWS'
ob_light_003.color = (0.0, 0.0, 0.0, 0.0)
ob_light_003.lineart.crease_threshold = 0.0
ob_light_004.location = (-3.354, 7.288, 1.267)
ob_light_004.rotation_euler = (0.6503, 0.05522, 1.866)
ob_light_004.lock_rotations_4d = False
ob_light_004.empty_display_type = 'ARROWS'
ob_light_004.color = (0.0, 0.0, 0.0, 0.0)
ob_light_004.lineart.crease_threshold = 0.0
ob_light_005.location = (-7.354, 3.288, -2.733)
ob_light_005.rotation_euler = (0.6503, 0.05522, 1.866)
ob_light_005.lock_rotations_4d = False
ob_light_005.empty_display_type = 'ARROWS'
ob_light_005.color = (0.0, 0.0, 0.0, 0.0)
ob_light_005.lineart.crease_threshold = 0.0
ob_m_gso_block_111_instance_000.location = (0.0, 0.0, 0.0)
ob_m_gso_block_111_instance_000.rotation_euler = (1.571, -0.0, 0.0)
ob_m_gso_block_111_instance_000.lineart.crease_threshold = 0.0
_m = ob_m_gso_block_111_instance_000.modifiers.new('Auto Smooth', 'NODES')
_m.node_group = ng_auto_smooth
_gi = [s.identifier for s in ng_auto_smooth.interface.items_tree if s.item_type == 'SOCKET' and s.in_out == 'INPUT']
_m[_gi[1]] = 0.6981  # Angle
ob_m_gso_block_111_instance_002.location = (0.0, 0.0, 0.0)
ob_m_gso_block_111_instance_002.rotation_euler = (1.571, -0.0, 0.0)
ob_m_gso_block_111_instance_002.lineart.crease_threshold = 0.0

# ---- collection membership
scene.collection.objects.link(ob_m_gso_block_111_instance_001_m_gso_block_111_instance_004)
scene.collection.objects.link(ob_m_ven_battery_111_led_instance)
col_collection.objects.link(ob_light)
col_collection.objects.link(ob_camera)
col_collection.objects.link(ob_light_001)
col_collection.objects.link(ob_light_002)
col_collection.objects.link(ob_light_003)
col_collection.objects.link(ob_light_004)
col_collection.objects.link(ob_light_005)
col_collection.objects.link(ob_m_gso_block_111_instance_000)
col_collection.objects.link(ob_m_gso_block_111_instance_002)

# ---- scene / render settings (as saved in the file)
scene.camera = ob_camera
scene.frame_start = 1; scene.frame_end = 250; scene.frame_set(1)
scene.render.engine = 'BLENDER_EEVEE_NEXT'
scene.cycles.use_denoising = False
scene.cycles.samples = 128
scene.cycles.sampling_pattern = 'TABULATED_SOBOL'
scene.cycles.use_adaptive_sampling = False
scene.cycles.use_light_tree = False
scene.view_settings.view_transform = 'Filmic'
bpy.context.view_layer.update()

